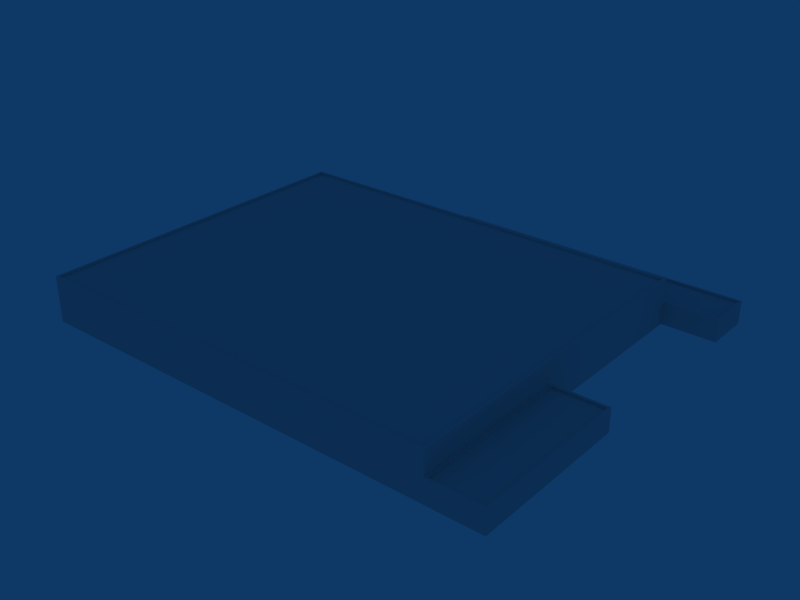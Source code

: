 # Source: ebbr_building_ref_007.blend  (saved by Blender 2.79.0; exported with 4.5.12 LTS)
import bpy
from mathutils import Matrix  # noqa: F401  (used for matrix-valued properties, if any)

bpy.ops.wm.read_factory_settings(use_empty=True)
scene = bpy.context.scene
scene.name = 'Scene'

# ---- collections
col_collection_1 = bpy.data.collections.new('Collection 1'); scene.collection.children.link(col_collection_1)

# ---- materials (node trees are filled in below, after node groups)
mat_material = bpy.data.materials.new('Material')
mat_material.alpha_threshold = 0.0
mat_material.roughness = 0.5
mat_material.line_color = (0.0, 0.0, 0.0, 1.0)

# ---- material node trees

# ---- world
world_world = bpy.data.worlds.new('World'); scene.world = world_world
world_world.color = (0.05656, 0.2208, 0.4)
world_world.use_sun_shadow = False
world_world.sun_shadow_jitter_overblur = 0.0
world_world.cycles.sampling_method = 'NONE'
world_world.cycles.sample_map_resolution = 256

# ---- meshes
me_cube = bpy.data.meshes.new('Cube')
me_cube.from_pydata([(27.5, 22.51, -3.001), (27.5, -22.51, -3.001), (-27.5, -22.51, -3.001), (-27.5, 22.51, -3.001), (27.5, 22.51, 3.001), (27.5, -22.51, 3.001), (-27.5, -22.51, 3.001), (-27.5, 22.51, 3.001), (27.5, -1.49, -3.001), (-27.5, -1.49, -3.001), (27.5, -1.49, 3.001), (-27.5, -1.49, 3.001), (34.5, -1.49, -3.001), (34.5, -22.51, -3.001), (-5.608, -22.51, -3.001), (-5.608, 22.51, -3.001), (-5.608, -22.51, 3.001), (-5.608, 22.51, 3.001), (-5.608, 28.51, -3.001), (27.5, 28.51, -3.001), (34.5, 28.51, -3.001), (34.5, 22.51, -3.001), (34.5, 28.51, -0.002166), (34.5, 22.51, -0.002176), (27.5, 22.51, -0.002164), (27.5, 28.51, -0.002154), (-5.608, 28.51, -0.002154), (-5.608, 22.51, -0.002164), (34.5, -1.49, -0.002151), (34.5, -22.51, -0.002151), (27.5, -22.51, -0.002164), (27.5, -1.49, -0.002164), (-27.5, -22.51, -0.002164), (-27.5, 22.51, -0.002164), (-27.5, -1.49, -0.002164), (-5.608, -22.51, -0.002164), (27.5, 22.81, -0.002164), (-5.306, 22.81, -0.002164), (-5.306, 28.21, -0.002154), (27.5, 28.21, -0.002154), (34.2, 28.21, -0.002166), (34.2, 22.81, -0.002176), (34.2, 28.21, -0.3022), (34.2, 22.81, -0.3022), (27.5, 22.81, -0.3022), (27.5, 28.21, -0.3022), (-5.306, 28.21, -0.3022), (-5.306, 22.81, -0.3022), (27.8, -22.19, -0.002164), (27.8, -1.802, -0.002164), (34.2, -1.802, -0.002151), (34.2, -22.19, -0.002151), (34.2, -1.802, -0.3022), (34.2, -22.19, -0.3022), (27.8, -22.19, -0.3022), (27.8, -1.802, -0.3022), (-27.2, 22.19, 3.001), (-5.608, 22.19, 3.001), (27.15, 22.19, 3.001), (-27.2, -22.2, 3.001), (-5.608, -22.2, 3.001), (27.15, -22.2, 3.001), (-27.2, -1.476, 3.001), (27.15, -1.476, 3.001), (27.15, 22.19, 2.701), (27.15, -1.476, 2.701), (27.15, -22.2, 2.701), (-27.2, -1.476, 2.701), (-27.2, -22.2, 2.701), (-27.2, 22.19, 2.701), (-5.608, -22.2, 2.701), (-5.608, 22.19, 2.701), (-5.608, -1.476, 2.701)], [], [(8, 0, 4, 10), (17, 4, 24, 27), (10, 5, 30, 31), (1, 13, 29, 30), (12, 28, 29, 13), (8, 31, 28, 12), (0, 21, 23, 24), (20, 22, 23, 21), (19, 25, 22, 20), (18, 26, 25, 19), (15, 27, 26, 18), (11, 34, 32, 6), (34, 9, 2, 32), (7, 33, 34, 11), (33, 3, 9, 34), (16, 35, 30, 5), (35, 14, 1, 30), (6, 32, 35, 16), (32, 2, 14, 35), (3, 33, 27, 15), (33, 7, 17, 27), (27, 24, 36, 37), (26, 27, 37, 38), (25, 26, 38, 39), (22, 25, 39, 40), (24, 23, 41, 36), (23, 22, 40, 41), (41, 40, 42, 43), (36, 41, 43, 44), (40, 39, 45, 42), (39, 38, 46, 45), (38, 37, 47, 46), (37, 36, 44, 47), (45, 44, 43, 42), (47, 44, 45, 46), (31, 30, 48, 49), (28, 31, 49, 50), (30, 29, 51, 48), (29, 28, 50, 51), (51, 50, 52, 53), (48, 51, 53, 54), (50, 49, 55, 52), (49, 48, 54, 55), (55, 54, 53, 52), (17, 7, 56, 57), (4, 17, 57, 58), (6, 16, 60, 59), (16, 5, 61, 60), (7, 11, 62, 56), (11, 6, 59, 62), (5, 10, 63, 61), (10, 4, 58, 63), (63, 58, 64, 65), (61, 63, 65, 66), (62, 59, 68, 67), (56, 62, 67, 69), (60, 61, 66, 70), (59, 60, 70, 68), (58, 57, 71, 64), (57, 56, 69, 71), (67, 72, 71, 69), (72, 65, 64, 71), (68, 70, 72, 67), (70, 66, 65, 72)])
_uv = me_cube.uv_layers.new(name='UVTex')
_uv.uv.foreach_set('vector', [0.3281, 0.8926, 0.6816, 0.8926, 0.6816, 0.9805, 0.3281, 0.9805, 0.3438, 0.1035, 0.832, 0.1035, 0.832, 0.05859, 0.3438, 0.05859, 0.3281, 0.9805, 0.01953, 0.9805, 0.01953, 0.9355, 0.3281, 0.9355, 0.832, 0.01562, 0.9355, 0.01562, 0.9355, 0.05859, 0.832, 0.05859, 0.4766, 0.05859, 0.4766, 0.1035, 0.7852, 0.1035, 0.7852, 0.05859, 0.832, 0.01562, 0.832, 0.05859, 0.9355, 0.05859, 0.9355, 0.01562, 0.832, 0.01562, 0.9355, 0.01562, 0.9355, 0.05859, 0.832, 0.05859, 0.7695, 0.8926, 0.7695, 0.9355, 0.6816, 0.9355, 0.6816, 0.8926, 0.832, 0.01562, 0.832, 0.05859, 0.9355, 0.05859, 0.9355, 0.01562, 0.3438, 0.01562, 0.3438, 0.05859, 0.832, 0.05859, 0.832, 0.01562, 0.6816, 0.8926, 0.6816, 0.9355, 0.7695, 0.9355, 0.7695, 0.8926, 0.3281, 0.9805, 0.3281, 0.9355, 0.01953, 0.9355, 0.01953, 0.9805, 0.3281, 0.9355, 0.3281, 0.8926, 0.01953, 0.8926, 0.01953, 0.9355, 0.6816, 0.9805, 0.6816, 0.9355, 0.3281, 0.9355, 0.3281, 0.9805, 0.6816, 0.9355, 0.6816, 0.8926, 0.3281, 0.8926, 0.3281, 0.9355, 0.3438, 0.1035, 0.3438, 0.05859, 0.832, 0.05859, 0.832, 0.1035, 0.3438, 0.05859, 0.3438, 0.01562, 0.832, 0.01562, 0.832, 0.05859, 0.01953, 0.1035, 0.01953, 0.05859, 0.3438, 0.05859, 0.3438, 0.1035, 0.01953, 0.05859, 0.01953, 0.01562, 0.3438, 0.01562, 0.3438, 0.05859, 0.01953, 0.01562, 0.01953, 0.05859, 0.3438, 0.05859, 0.3438, 0.01562, 0.01953, 0.05859, 0.01953, 0.1035, 0.3438, 0.1035, 0.3438, 0.05859, 0.7891, 0.9004, 0.8613, 0.9004, 0.8613, 0.9727, 0.7891, 0.9727, 0.7891, 0.9004, 0.8613, 0.9004, 0.8613, 0.9727, 0.7891, 0.9727, 0.7891, 0.9004, 0.8613, 0.9004, 0.8613, 0.9727, 0.7891, 0.9727, 0.7891, 0.9004, 0.8613, 0.9004, 0.8613, 0.9727, 0.7891, 0.9727, 0.7891, 0.9004, 0.8613, 0.9004, 0.8613, 0.9727, 0.7891, 0.9727, 0.7891, 0.9004, 0.8613, 0.9004, 0.8613, 0.9727, 0.7891, 0.9727, 0.7891, 0.9004, 0.8613, 0.9004, 0.8613, 0.9727, 0.7891, 0.9727, 0.7891, 0.9004, 0.8613, 0.9004, 0.8613, 0.9727, 0.7891, 0.9727, 0.7891, 0.9004, 0.8613, 0.9004, 0.8613, 0.9727, 0.7891, 0.9727, 0.7891, 0.9004, 0.8613, 0.9004, 0.8613, 0.9727, 0.7891, 0.9727, 0.7891, 0.9004, 0.8613, 0.9004, 0.8613, 0.9727, 0.7891, 0.9727, 0.7891, 0.9004, 0.8613, 0.9004, 0.8613, 0.9727, 0.7891, 0.9727, 0.8281, 0.873, 0.8281, 0.793, 0.9316, 0.793, 0.9316, 0.873, 0.3477, 0.7832, 0.8281, 0.793, 0.8281, 0.873, 0.3477, 0.873, 0.7891, 0.9004, 0.8613, 0.9004, 0.8613, 0.9727, 0.7891, 0.9727, 0.7891, 0.9004, 0.8613, 0.9004, 0.8613, 0.9727, 0.7891, 0.9727, 0.7891, 0.9004, 0.8613, 0.9004, 0.8613, 0.9727, 0.7891, 0.9727, 0.7891, 0.9004, 0.8613, 0.9004, 0.8613, 0.9727, 0.7891, 0.9727, 0.7891, 0.9004, 0.8613, 0.9004, 0.8613, 0.9727, 0.7891, 0.9727, 0.7891, 0.9004, 0.8613, 0.9004, 0.8613, 0.9727, 0.7891, 0.9727, 0.7891, 0.9004, 0.8613, 0.9004, 0.8613, 0.9727, 0.7891, 0.9727, 0.7891, 0.9004, 0.8613, 0.9004, 0.8613, 0.9727, 0.7891, 0.9727, 0.8281, 0.4297, 0.8281, 0.1289, 0.9316, 0.1289, 0.9316, 0.4297, 0.7891, 0.9004, 0.8613, 0.9004, 0.8613, 0.9727, 0.7891, 0.9727, 0.7891, 0.9004, 0.8613, 0.9004, 0.8613, 0.9727, 0.7891, 0.9727, 0.7891, 0.9004, 0.8613, 0.9004, 0.8613, 0.9727, 0.7891, 0.9727, 0.7891, 0.9004, 0.8613, 0.9004, 0.8613, 0.9727, 0.7891, 0.9727, 0.7891, 0.9004, 0.8613, 0.9004, 0.8613, 0.9727, 0.7891, 0.9727, 0.7891, 0.9004, 0.8613, 0.9004, 0.8613, 0.9727, 0.7891, 0.9727, 0.7891, 0.9004, 0.8613, 0.9004, 0.8613, 0.9727, 0.7891, 0.9727, 0.7891, 0.9004, 0.8613, 0.9004, 0.8613, 0.9727, 0.7891, 0.9727, 0.7891, 0.9004, 0.8613, 0.9004, 0.8613, 0.9727, 0.7891, 0.9727, 0.7891, 0.9004, 0.8613, 0.9004, 0.8613, 0.9727, 0.7891, 0.9727, 0.7891, 0.9004, 0.8613, 0.9004, 0.8613, 0.9727, 0.7891, 0.9727, 0.7891, 0.9004, 0.8613, 0.9004, 0.8613, 0.9727, 0.7891, 0.9727, 0.7891, 0.9004, 0.8613, 0.9004, 0.8613, 0.9727, 0.7891, 0.9727, 0.7891, 0.9004, 0.8613, 0.9004, 0.8613, 0.9727, 0.7891, 0.9727, 0.7891, 0.9004, 0.8613, 0.9004, 0.8613, 0.9727, 0.7891, 0.9727, 0.7891, 0.9004, 0.8613, 0.9004, 0.8613, 0.9727, 0.7891, 0.9727, 0.02539, 0.4297, 0.3477, 0.4297, 0.3477, 0.7832, 0.02539, 0.7832, 0.3477, 0.4297, 0.8281, 0.4297, 0.8281, 0.793, 0.3477, 0.7832, 0.02539, 0.1289, 0.3477, 0.1289, 0.3477, 0.4297, 0.02539, 0.4297, 0.3477, 0.1289, 0.8281, 0.1289, 0.8281, 0.4297, 0.3477, 0.4297])
me_cube.materials.append(mat_material)
me_cube.use_remesh_preserve_volume = False
me_cube.use_remesh_preserve_attributes = False
me_cube.use_mirror_vertex_groups = False
me_cube.update()

# ---- objects
ob_building = bpy.data.objects.new('Building', me_cube)

# ---- transforms, parenting, visibility, modifiers, constraints
ob_building.location = (0.0, 0.0, 3.002)
ob_building.lock_rotations_4d = False
ob_building.empty_display_type = 'ARROWS'
ob_building.lineart.crease_threshold = 0.0

# ---- collection membership
col_collection_1.objects.link(ob_building)

# ---- scene / render settings (as saved in the file)
scene.frame_start = 1; scene.frame_end = 250; scene.frame_set(1)
scene.render.engine = 'BLENDER_EEVEE_NEXT'
scene.render.image_settings.file_format = 'JPEG'
scene.render.image_settings.color_mode = 'RGB'
scene.render.image_settings.compression = 90
scene.render.resolution_x = 800
scene.render.resolution_y = 600
scene.render.pixel_aspect_x = 100.0
scene.render.pixel_aspect_y = 100.0
scene.render.fps = 25
scene.render.dither_intensity = 0.0
scene.render.use_compositing = False
scene.render.use_sequencer = False
scene.render.bake_margin = 2
scene.render.bake_bias = 0.0
scene.render.use_stamp_time = False
scene.render.use_stamp_date = False
scene.render.use_stamp_frame = False
scene.render.use_stamp_camera = False
scene.render.use_stamp_scene = False
scene.render.use_stamp_filename = False
scene.render.use_stamp_render_time = False
scene.render.stamp_font_size = 0
scene.cycles.use_denoising = False
scene.cycles.samples = 10
scene.cycles.sampling_pattern = 'TABULATED_SOBOL'
scene.cycles.light_sampling_threshold = 0.0
scene.cycles.use_adaptive_sampling = False
scene.cycles.use_light_tree = False
scene.cycles.blur_glossy = 0.0
scene.cycles.volume_bounces = 1
scene.cycles.pixel_filter_type = 'GAUSSIAN'
scene.cycles.sample_clamp_indirect = 0.0
scene.view_settings.view_transform = 'Raw'
bpy.context.view_layer.update()

# ---- added for rendering (the .blend has no active camera): camera
cam_auto = bpy.data.cameras.new('AutoCamera')
cam_auto.lens = 50.0
cam_auto.sensor_width = 36.0
cam_auto.clip_end = 1307.5
ob_auto_camera = bpy.data.objects.new('AutoCamera', cam_auto)
scene.collection.objects.link(ob_auto_camera)
ob_auto_camera.location = (78.0022, -86.3974, 62.6038)
ob_auto_camera.rotation_euler = (1.09748, -7.21219e-08, 0.694738)
scene.camera = ob_auto_camera
bpy.context.view_layer.update()
